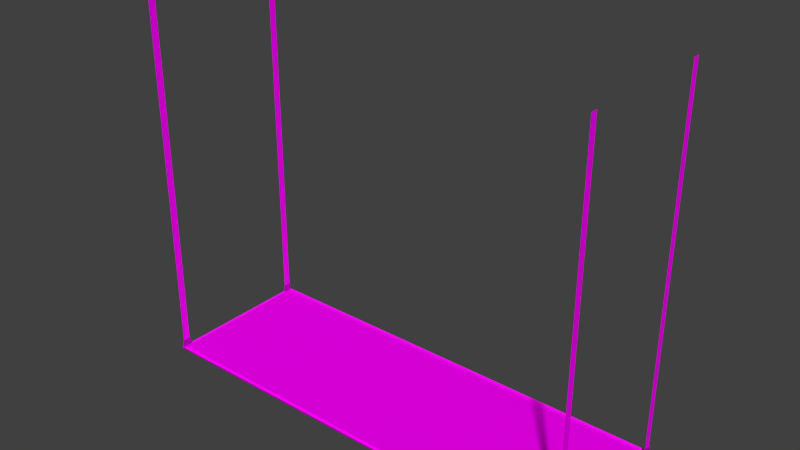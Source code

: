 # Source: decoration_building_aircon_straight_2.blend  (saved by Blender 2.70.0; exported with 4.5.12 LTS)
import bpy
from mathutils import Matrix  # noqa: F401  (used for matrix-valued properties, if any)

bpy.ops.wm.read_factory_settings(use_empty=True)
scene = bpy.context.scene
scene.name = 'Scene'

# ---- collections
col_collection_1 = bpy.data.collections.new('Collection 1'); scene.collection.children.link(col_collection_1)

# ---- images (referenced by path relative to the original .blend; pixels are not part of the script)
import os
ASSET_DIR = os.environ.get("B2B_ASSET_DIR", "")  # directory of the original .blend (textures are referenced by path, not embedded)
HERE = os.path.dirname(os.path.abspath(__file__))  # packed textures are extracted next to this script under _unpacked/

def load_image(name, relpath, width, height, colorspace="sRGB"):
    """Load a texture the original file referenced (path relative to the .blend, or extracted next to this script)."""
    p = next((c for c in (os.path.join(HERE, relpath), os.path.join(ASSET_DIR, relpath)) if relpath and os.path.exists(c)), "")
    if p:
        img = bpy.data.images.load(p, check_existing=True)
        img.name = name
    else:  # same state as the original file: an image datablock whose file is absent (Cycles renders it pink)
        img = bpy.data.images.new(name, width, height)
        img.source = "FILE"
        img.filepath = "//" + (relpath or name)
    img.colorspace_settings.name = colorspace
    return img
img_decoration_buildings_metal_2_diffuse_jpg = load_image('decoration_buildings_metal_2_diffuse.jpg', 'Texturen/decoration_buildings_metal_2_diffuse.jpg', 1024, 1024, 'sRGB')
img_decoration_buildings_metal_2_normal_jpg = load_image('decoration_buildings_metal_2_normal.jpg', 'Texturen/decoration_buildings_metal_2_normal.jpg', 1024, 1024, 'sRGB')
img_decoration_buildings_chain_1_diffuse_png = load_image('decoration_buildings_chain_1_diffuse.png', 'Texturen/decoration_buildings_chain_1_diffuse.png', 1024, 1024, 'sRGB')
img_decoration_buildings_fence_1_diffuse_png = load_image('decoration_buildings_fence_1_diffuse.png', 'Texturen/decoration_buildings_fence_1_diffuse.png', 1024, 1024, 'sRGB')

# ---- materials (node trees are filled in below, after node groups)
mat_decoration_building_aircon_straight_2_border_metal_2 = bpy.data.materials.new('decoration_building_aircon_straight_2_border_metal_2')
mat_decoration_building_aircon_straight_2_border_metal_2.alpha_threshold = 0.0
mat_decoration_building_aircon_straight_2_border_metal_2.roughness = 0.5
mat_decoration_building_aircon_straight_2_border_metal_2.line_color = (0.0, 0.0, 0.0, 1.0)
mat_decoration_building_aircon_straight_2_chains_chain_1 = bpy.data.materials.new('decoration_building_aircon_straight_2_chains_chain_1')
mat_decoration_building_aircon_straight_2_chains_chain_1.alpha_threshold = 0.0
mat_decoration_building_aircon_straight_2_chains_chain_1.roughness = 0.5
mat_decoration_building_aircon_straight_2_chains_chain_1.line_color = (0.0, 0.0, 0.0, 1.0)
mat_decoration_building_aircon_straight_2_base_fence_1 = bpy.data.materials.new('decoration_building_aircon_straight_2_base_fence_1')
mat_decoration_building_aircon_straight_2_base_fence_1.alpha_threshold = 0.0
mat_decoration_building_aircon_straight_2_base_fence_1.roughness = 0.5
mat_decoration_building_aircon_straight_2_base_fence_1.line_color = (0.0, 0.0, 0.0, 1.0)

# ---- material node trees
mat_decoration_building_aircon_straight_2_border_metal_2.use_nodes = True; mat_decoration_building_aircon_straight_2_border_metal_2.node_tree.nodes.clear()
_N = mat_decoration_building_aircon_straight_2_border_metal_2.node_tree.nodes; _L = mat_decoration_building_aircon_straight_2_border_metal_2.node_tree.links
n0 = _N.new('ShaderNodeOutputMaterial'); n0.name = 'Material Output'; n0.location = (300, 300)
n1 = _N.new('ShaderNodeBsdfDiffuse'); n1.name = 'Diffuse BSDF'; n1.location = (10, 300)
n2 = _N.new('ShaderNodeTexCoord'); n2.name = 'Texture Coordinate'; n2.location = (-666, 325)
n3 = _N.new('ShaderNodeTexImage'); n3.name = 'Image Texture'; n3.location = (-327, 450)
n3.width = 140
n3.image = img_decoration_buildings_metal_2_diffuse_jpg
n4 = _N.new('ShaderNodeTexImage'); n4.name = 'Image Texture.001'; n4.location = (-427, 164)
n4.width = 140
n4.image = img_decoration_buildings_metal_2_normal_jpg
n5 = _N.new('ShaderNodeNormalMap'); n5.name = 'Normal Map'; n5.location = (-209, 173)
_L.new(n1.outputs[0], n0.inputs[0])
_L.new(n2.outputs[2], n3.inputs[0])
_L.new(n3.outputs[0], n1.inputs[0])
_L.new(n2.outputs[2], n4.inputs[0])
_L.new(n4.outputs[0], n5.inputs[1])
_L.new(n5.outputs[0], n1.inputs[2])
n0.is_active_output = True
mat_decoration_building_aircon_straight_2_chains_chain_1.use_nodes = True; mat_decoration_building_aircon_straight_2_chains_chain_1.node_tree.nodes.clear()
_N = mat_decoration_building_aircon_straight_2_chains_chain_1.node_tree.nodes; _L = mat_decoration_building_aircon_straight_2_chains_chain_1.node_tree.links
n0 = _N.new('ShaderNodeOutputMaterial'); n0.name = 'Material Output'; n0.location = (300, 300)
n1 = _N.new('ShaderNodeBsdfDiffuse'); n1.name = 'Diffuse BSDF'; n1.location = (10, 300)
n2 = _N.new('ShaderNodeTexCoord'); n2.name = 'Texture Coordinate'; n2.location = (-666, 325)
n3 = _N.new('ShaderNodeTexImage'); n3.name = 'Image Texture'; n3.location = (-327, 450)
n3.width = 140
n3.image = img_decoration_buildings_chain_1_diffuse_png
_L.new(n1.outputs[0], n0.inputs[0])
_L.new(n2.outputs[2], n3.inputs[0])
_L.new(n3.outputs[0], n1.inputs[0])
n0.is_active_output = True
mat_decoration_building_aircon_straight_2_base_fence_1.use_nodes = True; mat_decoration_building_aircon_straight_2_base_fence_1.node_tree.nodes.clear()
_N = mat_decoration_building_aircon_straight_2_base_fence_1.node_tree.nodes; _L = mat_decoration_building_aircon_straight_2_base_fence_1.node_tree.links
n0 = _N.new('ShaderNodeOutputMaterial'); n0.name = 'Material Output'; n0.location = (300, 300)
n1 = _N.new('ShaderNodeBsdfDiffuse'); n1.name = 'Diffuse BSDF'; n1.location = (10, 300)
n2 = _N.new('ShaderNodeTexCoord'); n2.name = 'Texture Coordinate'; n2.location = (-666, 325)
n3 = _N.new('ShaderNodeTexImage'); n3.name = 'Image Texture'; n3.location = (-327, 450)
n3.width = 140
n3.image = img_decoration_buildings_fence_1_diffuse_png
_L.new(n1.outputs[0], n0.inputs[0])
_L.new(n2.outputs[2], n3.inputs[0])
_L.new(n3.outputs[0], n1.inputs[0])
n0.is_active_output = True

# ---- world
world_world = bpy.data.worlds.new('World'); scene.world = world_world
world_world.color = (0.05088, 0.05088, 0.05088)
world_world.use_sun_shadow = False
world_world.sun_shadow_jitter_overblur = 0.0
world_world.cycles.sampling_method = 'MANUAL'
world_world.cycles.sample_map_resolution = 256

# ---- meshes
me_cube_003 = bpy.data.meshes.new('Cube.003')
me_cube_003.from_pydata([(-3.04, -1.04, -0.05), (-3.04, -0.92, -0.05), (-3.02, -0.92, -0.05), (-3.02, -1.04, -0.05), (-3.04, -1.04, 0.05), (-3.04, -0.92, 0.05), (-3.02, -0.92, 0.05), (-3.02, -1.04, 0.05), (-3.04, 0.92, -0.05), (-3.04, 1.04, -0.05), (-3.02, 1.04, -0.05), (-3.02, 0.92, -0.05), (-3.04, 0.92, 0.05), (-3.04, 1.04, 0.05), (-3.02, 1.04, 0.05), (-3.02, 0.92, 0.05), (3.02, 0.92, -0.05), (3.02, 1.04, -0.05), (3.04, 1.04, -0.05), (3.04, 0.92, -0.05), (3.02, 0.92, 0.05), (3.02, 1.04, 0.05), (3.04, 1.04, 0.05), (3.04, 0.92, 0.05), (3.02, -1.04, -0.05), (3.02, -0.92, -0.05), (3.04, -0.92, -0.05), (3.04, -1.04, -0.05), (3.02, -1.04, 0.05), (3.02, -0.92, 0.05), (3.04, -0.92, 0.05), (3.04, -1.04, 0.05)], [], [(4, 5, 1, 0), (5, 6, 2, 1), (6, 7, 3, 2), (7, 4, 0, 3), (7, 6, 5, 4), (12, 13, 9, 8), (13, 14, 10, 9), (14, 15, 11, 10), (15, 12, 8, 11), (15, 14, 13, 12), (20, 21, 17, 16), (21, 22, 18, 17), (22, 23, 19, 18), (23, 20, 16, 19), (23, 22, 21, 20), (28, 29, 25, 24), (29, 30, 26, 25), (30, 31, 27, 26), (31, 28, 24, 27), (31, 30, 29, 28)])
_uv = me_cube_003.uv_layers.new(name='UVMap')
_uv.uv.foreach_set('vector', [0.5267, 0.465, 0.3667, 0.465, 0.3667, 0.3317, 0.5267, 0.3317, 0.6866, 0.3584, 0.7132, 0.3584, 0.7132, 0.4916, 0.6866, 0.4916, 0.3667, 0.4916, 0.3667, 0.6516, 0.2334, 0.6516, 0.2334, 0.4916, 0.7132, 0.1984, 0.7399, 0.1984, 0.7399, 0.3317, 0.7132, 0.3317, 0.3667, 0.6249, 0.5267, 0.6249, 0.5267, 0.6516, 0.3667, 0.6516, 0.3934, 0.3317, 0.2334, 0.3317, 0.2334, 0.1984, 0.3934, 0.1984, 0.6599, 0.3584, 0.6866, 0.3584, 0.6866, 0.4916, 0.6599, 0.4916, 0.6599, 0.3317, 0.6599, 0.4916, 0.5267, 0.4916, 0.5267, 0.3317, 0.6866, 0.4916, 0.7132, 0.4916, 0.7132, 0.6249, 0.6866, 0.6249, 0.5267, 0.6249, 0.6866, 0.6249, 0.6866, 0.6516, 0.5267, 0.6516, 0.5533, 0.3317, 0.3934, 0.3317, 0.3934, 0.1984, 0.5533, 0.1984, 0.7132, 0.4916, 0.7399, 0.4916, 0.7399, 0.6249, 0.7132, 0.6249, 0.3667, 0.3317, 0.3667, 0.4916, 0.2334, 0.4916, 0.2334, 0.3317, 0.7399, 0.4916, 0.7666, 0.4916, 0.7666, 0.6249, 0.7399, 0.6249, 0.5533, 0.3051, 0.7132, 0.3051, 0.7132, 0.3317, 0.5533, 0.3317, 0.6866, 0.6249, 0.5267, 0.6249, 0.5267, 0.4916, 0.6866, 0.4916, 0.7132, 0.3584, 0.7399, 0.3584, 0.7399, 0.4916, 0.7132, 0.4916, 0.5, 0.465, 0.5, 0.6249, 0.3667, 0.6249, 0.3667, 0.465, 0.7399, 0.1984, 0.7666, 0.1984, 0.7666, 0.3317, 0.7399, 0.3317, 0.5533, 0.2784, 0.7132, 0.2784, 0.7132, 0.3051, 0.5533, 0.3051])
me_cube_003.materials.append(mat_decoration_building_aircon_straight_2_border_metal_2)
me_cube_003.use_remesh_preserve_volume = False
me_cube_003.use_remesh_preserve_attributes = False
me_cube_003.use_mirror_vertex_groups = False
me_cube_003.update()
me_plane_005 = bpy.data.meshes.new('Plane.005')
me_plane_005.from_pydata([(-2.495, -1.03, 3.03), (2.395, -1.03, 3.03), (-2.495, -0.93, 3.03), (2.395, -0.93, 3.03), (-2.495, 0.93, 3.03), (2.395, 0.93, 3.03), (-2.495, 1.03, 3.03), (2.395, 1.03, 3.03), (-2.495, 0.93, -3.03), (2.395, 0.93, -3.03), (-2.495, 1.03, -3.03), (2.395, 1.03, -3.03), (-2.495, -1.03, -3.03), (2.395, -1.03, -3.03), (-2.495, -0.93, -3.03), (2.395, -0.93, -3.03)], [], [(0, 1, 3, 2), (4, 5, 7, 6), (8, 9, 11, 10), (12, 13, 15, 14)])
_uv = me_plane_005.uv_layers.new(name='UVMap')
_uv.uv.foreach_set('vector', [0.004037, 8.135, 0.004022, 4.213e-05, 0.9999, 4.212e-05, 0.9999, 8.135, 0.004033, 8.135, 0.004022, 4.213e-05, 0.9999, 4.211e-05, 0.9999, 8.135, 0.004023, 8.135, 0.004022, 4.213e-05, 0.9999, 4.211e-05, 0.9999, 8.135, 0.004023, 8.135, 0.004022, 4.213e-05, 0.9999, 4.209e-05, 0.9999, 8.135])
me_plane_005.materials.append(mat_decoration_building_aircon_straight_2_chains_chain_1)
me_plane_005.use_remesh_preserve_volume = False
me_plane_005.use_remesh_preserve_attributes = False
me_plane_005.use_mirror_vertex_groups = False
me_plane_005.update()
me_cube_001 = bpy.data.meshes.new('Cube.001')
me_cube_001.from_pydata([(3.05, -0.95, -0.01), (3.0, -1.0, -0.01), (3.05, -0.95, 0.01), (3.0, -1.0, 0.01), (3.05, -3.05, -0.01), (3.0, -3.0, -0.01), (3.05, -3.05, 0.01), (3.0, -3.0, 0.01), (-3.05, -3.05, -0.01), (-3.0, -3.0, -0.01), (-3.05, -3.05, 0.01), (-3.0, -3.0, 0.01), (-3.05, -0.95, -0.01), (-3.0, -1.0, -0.01), (-3.05, -0.95, 0.01), (-3.0, -1.0, 0.01)], [], [(1, 0, 4, 5), (5, 4, 8, 9), (3, 1, 5, 7), (2, 3, 7, 6), (0, 2, 6, 4), (9, 8, 12, 13), (7, 5, 9, 11), (6, 7, 11, 10), (4, 6, 10, 8), (11, 9, 13, 15), (10, 11, 15, 14), (8, 10, 14, 12), (14, 2, 0, 12), (3, 15, 13, 1), (13, 12, 0, 1), (3, 2, 14, 15)])
_uv = me_cube_001.uv_layers.new(name='UVMap')
_uv.uv.foreach_set('vector', [-1.923, -1.947, -1.953, -1.977, -0.6841, -1.977, -0.7144, -1.947, -0.7144, -1.947, -0.6841, -1.977, -0.6841, 1.708, -0.7144, 1.678, -0.6116, -0.7686, -0.6237, -0.7686, -0.6237, -1.977, -0.6116, -1.977, 1.732, 2.977, 1.702, 2.947, 1.702, 1.739, 1.732, 1.708, -0.66, -1.977, -0.6479, -1.977, -0.6479, -0.7082, -0.66, -0.7082, -0.7144, 1.678, -0.6841, 1.708, -1.953, 1.708, -1.923, 1.678, -0.6721, -1.977, -0.66, -1.977, -0.66, 1.648, -0.6721, 1.648, 1.732, 1.708, 1.702, 1.739, -1.923, 1.739, -1.953, 1.708, 1.732, 2.977, 1.732, 2.989, -1.953, 2.989, -1.953, 2.977, -0.6237, -0.7686, -0.6358, -0.7686, -0.6358, -1.977, -0.6237, -1.977, -1.953, 1.708, -1.923, 1.739, -1.923, 2.947, -1.953, 2.977, -0.6479, -1.977, -0.6358, -1.977, -0.6358, -0.7082, -0.6479, -0.7082, -0.6841, 1.708, -0.6841, -1.977, -0.6721, -1.977, -0.6721, 1.708, 2.953, 1.708, -0.6721, 1.708, -0.6721, 1.696, 2.953, 1.696, -1.923, 1.678, -1.953, 1.708, -1.953, -1.977, -1.923, -1.947, 1.702, 2.947, 1.732, 2.977, -1.953, 2.977, -1.923, 2.947])
me_cube_001.materials.append(mat_decoration_building_aircon_straight_2_border_metal_2)
me_cube_001.use_remesh_preserve_volume = False
me_cube_001.use_remesh_preserve_attributes = False
me_cube_001.use_mirror_vertex_groups = False
me_cube_001.update()
me_plane = bpy.data.meshes.new('Plane')
me_plane.from_pydata([(-3.0, -1.0, 0.0), (3.0, -1.0, 0.0), (-3.0, 1.0, 0.0), (3.0, 1.0, 0.0)], [], [(0, 1, 3, 2)])
_uv = me_plane.uv_layers.new(name='UVMap')
_uv.uv.foreach_set('vector', [-6.999, -2.333, 7.999, -2.333, 7.999, 2.666, -6.999, 2.666])
me_plane.materials.append(mat_decoration_building_aircon_straight_2_base_fence_1)
me_plane.use_remesh_preserve_volume = False
me_plane.use_remesh_preserve_attributes = False
me_plane.use_mirror_vertex_groups = False
me_plane.update()

# ---- objects
ob_cube_001 = bpy.data.objects.new('Cube.001', me_cube_003)
ob_plane_004 = bpy.data.objects.new('Plane.004', me_plane_005)
ob_cube = bpy.data.objects.new('Cube', me_cube_001)
ob_plane = bpy.data.objects.new('Plane', me_plane)

# ---- transforms, parenting, visibility, modifiers, constraints
ob_cube_001.location = (4.768e-07, 3.576e-07, 0.06)
ob_cube_001.lineart.crease_threshold = 0.0
ob_plane_004.location = (0.0, 0.0, 2.505)
ob_plane_004.rotation_euler = (0.0, 1.571, 0.0)
ob_plane_004.lineart.crease_threshold = 0.0
ob_cube.location = (0.0, 2.0, 0.0)
ob_cube.lineart.crease_threshold = 0.0
ob_plane.location = (0.0, 0.0, 0.0)
ob_plane.lineart.crease_threshold = 0.0

# ---- collection membership
col_collection_1.objects.link(ob_cube_001)
col_collection_1.objects.link(ob_plane_004)
col_collection_1.objects.link(ob_cube)
col_collection_1.objects.link(ob_plane)

# ---- scene / render settings (as saved in the file)
scene.frame_start = 1; scene.frame_end = 250; scene.frame_set(1)
scene.render.engine = 'CYCLES'
scene.render.resolution_percentage = 50
scene.render.dither_intensity = 0.0
scene.cycles.use_denoising = False
scene.cycles.samples = 10
scene.cycles.sampling_pattern = 'TABULATED_SOBOL'
scene.cycles.light_sampling_threshold = 0.0
scene.cycles.use_adaptive_sampling = False
scene.cycles.use_light_tree = False
scene.cycles.blur_glossy = 0.0
scene.cycles.volume_bounces = 1
scene.cycles.pixel_filter_type = 'GAUSSIAN'
scene.cycles.sample_clamp_indirect = 0.0
scene.view_settings.view_transform = 'Standard'
bpy.context.view_layer.update()

# ---- added for rendering (the .blend has no active camera and no usable light): camera, sun
cam_auto = bpy.data.cameras.new('AutoCamera')
cam_auto.lens = 50.0
cam_auto.sensor_width = 36.0
cam_auto.clip_end = 1000.0
ob_auto_camera = bpy.data.objects.new('AutoCamera', cam_auto)
scene.collection.objects.link(ob_auto_camera)
ob_auto_camera.location = (7.55746, -9.06895, 8.54097)
ob_auto_camera.rotation_euler = (1.09748, -7.21219e-08, 0.694738)
scene.camera = ob_auto_camera
light_auto_sun = bpy.data.lights.new('AutoSun', 'SUN')
light_auto_sun.energy = 3.0
light_auto_sun.angle = 0.0523599
ob_auto_sun = bpy.data.objects.new('AutoSun', light_auto_sun)
scene.collection.objects.link(ob_auto_sun)
ob_auto_sun.rotation_euler = (0.872665, 0.174533, 0.523599)
bpy.context.view_layer.update()

